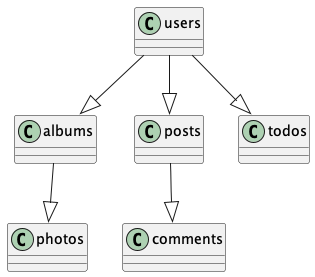

The diagram above was rendered by PlantUML. Its source (embedded in the PNG):
@startuml
users --|> albums
posts --|> comments
albums --|> photos
users --|> posts
users --|> todos
@enduml